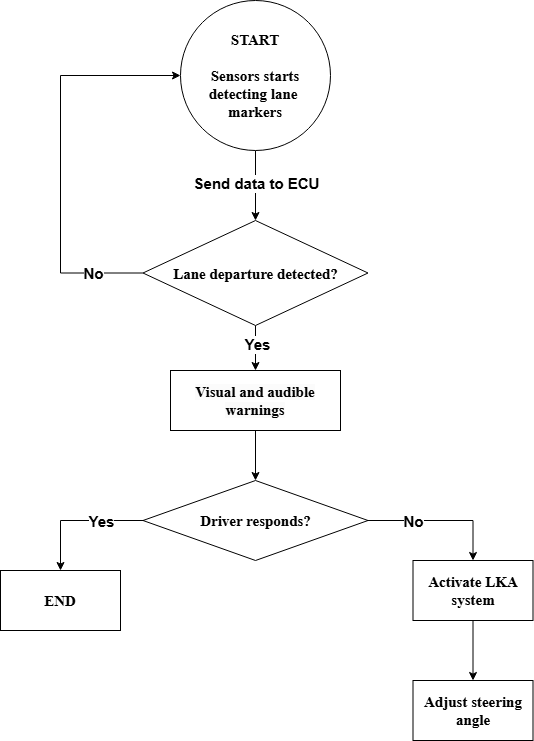

The diagram above was exported from draw.io. Its source (the exported page's mxGraphModel, read from the mxfile embedded in the PNG):
<mxGraphModel dx="832" dy="457" grid="1" gridSize="10" guides="1" tooltips="1" connect="1" arrows="1" fold="1" page="1" pageScale="1" pageWidth="850" pageHeight="1100" math="0" shadow="0">
  <root>
    <mxCell id="0" />
    <mxCell id="1" parent="0" />
    <mxCell id="owit19jQ-yOi4TZA9Dj9-4" value="" style="edgeStyle=orthogonalEdgeStyle;rounded=0;orthogonalLoop=1;jettySize=auto;html=1;fontStyle=1;fontSize=15;" parent="1" source="U2orTK_HbNLyQ6sOR5Ii-16" target="owit19jQ-yOi4TZA9Dj9-3" edge="1">
      <mxGeometry relative="1" as="geometry" />
    </mxCell>
    <mxCell id="owit19jQ-yOi4TZA9Dj9-5" value="Send data to ECU" style="edgeLabel;html=1;align=center;verticalAlign=middle;resizable=0;points=[];fontStyle=1;fontSize=15;" parent="owit19jQ-yOi4TZA9Dj9-4" vertex="1" connectable="0">
      <mxGeometry x="-0.0783" relative="1" as="geometry">
        <mxPoint as="offset" />
      </mxGeometry>
    </mxCell>
    <mxCell id="U2orTK_HbNLyQ6sOR5Ii-16" value="START&lt;br style=&quot;font-size: 15px;&quot;&gt;&lt;br style=&quot;font-size: 15px;&quot;&gt;Sensors starts detecting lane&amp;nbsp;&lt;div style=&quot;font-size: 15px;&quot;&gt;markers&lt;/div&gt;" style="ellipse;aspect=fixed;strokeWidth=1;fontSize=15;fontStyle=1;labelBorderColor=none;textShadow=0;whiteSpace=wrap;html=1;fontFamily=Times New Roman;" parent="1" vertex="1">
      <mxGeometry x="360" width="150" height="150" as="geometry" />
    </mxCell>
    <mxCell id="owit19jQ-yOi4TZA9Dj9-7" value="" style="edgeStyle=orthogonalEdgeStyle;rounded=0;orthogonalLoop=1;jettySize=auto;html=1;entryX=0;entryY=0.5;entryDx=0;entryDy=0;fontStyle=1;fontSize=15;" parent="1" source="owit19jQ-yOi4TZA9Dj9-3" target="U2orTK_HbNLyQ6sOR5Ii-16" edge="1">
      <mxGeometry relative="1" as="geometry">
        <mxPoint x="250" y="80" as="targetPoint" />
        <Array as="points">
          <mxPoint x="240" y="273" />
          <mxPoint x="240" y="75" />
        </Array>
      </mxGeometry>
    </mxCell>
    <mxCell id="owit19jQ-yOi4TZA9Dj9-9" value="No" style="edgeLabel;html=1;align=center;verticalAlign=middle;resizable=0;points=[];fontStyle=1;fontSize=15;" parent="owit19jQ-yOi4TZA9Dj9-7" vertex="1" connectable="0">
      <mxGeometry x="-0.7525" relative="1" as="geometry">
        <mxPoint as="offset" />
      </mxGeometry>
    </mxCell>
    <mxCell id="owit19jQ-yOi4TZA9Dj9-16" value="" style="edgeStyle=orthogonalEdgeStyle;rounded=0;orthogonalLoop=1;jettySize=auto;html=1;fontStyle=1;fontSize=15;" parent="1" source="owit19jQ-yOi4TZA9Dj9-3" target="owit19jQ-yOi4TZA9Dj9-15" edge="1">
      <mxGeometry relative="1" as="geometry" />
    </mxCell>
    <mxCell id="wyl7FCJBUc95YvKHdT3E-1" value="&lt;font style=&quot;font-size: 15px;&quot;&gt;&lt;b&gt;Yes&lt;/b&gt;&lt;/font&gt;" style="edgeLabel;html=1;align=center;verticalAlign=middle;resizable=0;points=[];" vertex="1" connectable="0" parent="owit19jQ-yOi4TZA9Dj9-16">
      <mxGeometry x="-0.2" y="1" relative="1" as="geometry">
        <mxPoint as="offset" />
      </mxGeometry>
    </mxCell>
    <mxCell id="owit19jQ-yOi4TZA9Dj9-3" value="Lane departure detected?" style="rhombus;whiteSpace=wrap;html=1;fontSize=15;fontFamily=Times New Roman;strokeWidth=1;fontStyle=1;labelBorderColor=none;" parent="1" vertex="1">
      <mxGeometry x="322.5" y="220" width="225" height="105" as="geometry" />
    </mxCell>
    <mxCell id="owit19jQ-yOi4TZA9Dj9-18" value="" style="edgeStyle=orthogonalEdgeStyle;rounded=0;orthogonalLoop=1;jettySize=auto;html=1;fontStyle=1;fontSize=15;" parent="1" source="owit19jQ-yOi4TZA9Dj9-15" target="owit19jQ-yOi4TZA9Dj9-17" edge="1">
      <mxGeometry relative="1" as="geometry" />
    </mxCell>
    <mxCell id="owit19jQ-yOi4TZA9Dj9-15" value="&lt;span style=&quot;color: rgb(0, 0, 0); font-family: &amp;quot;Times New Roman&amp;quot;; font-size: 15px; font-style: normal; font-variant-ligatures: normal; font-variant-caps: normal; letter-spacing: normal; orphans: 2; text-align: center; text-indent: 0px; text-transform: none; widows: 2; word-spacing: 0px; -webkit-text-stroke-width: 0px; white-space: normal; background-color: rgb(251, 251, 251); text-decoration-thickness: initial; text-decoration-style: initial; text-decoration-color: initial; float: none; display: inline !important;&quot;&gt;Visual and audible warnings&lt;/span&gt;" style="whiteSpace=wrap;html=1;fontSize=15;fontFamily=Times New Roman;strokeWidth=1;fontStyle=1;labelBorderColor=none;" parent="1" vertex="1">
      <mxGeometry x="350" y="370" width="170" height="60" as="geometry" />
    </mxCell>
    <mxCell id="n1YVQAZu0dfMebu79gQd-2" value="" style="edgeStyle=orthogonalEdgeStyle;rounded=0;orthogonalLoop=1;jettySize=auto;html=1;fontStyle=1;fontSize=15;" parent="1" source="owit19jQ-yOi4TZA9Dj9-17" target="n1YVQAZu0dfMebu79gQd-1" edge="1">
      <mxGeometry relative="1" as="geometry">
        <Array as="points">
          <mxPoint x="240" y="520" />
        </Array>
      </mxGeometry>
    </mxCell>
    <mxCell id="n1YVQAZu0dfMebu79gQd-3" value="Yes" style="edgeLabel;html=1;align=center;verticalAlign=middle;resizable=0;points=[];fontStyle=1;fontSize=15;" parent="n1YVQAZu0dfMebu79gQd-2" vertex="1" connectable="0">
      <mxGeometry x="-0.3667" y="2" relative="1" as="geometry">
        <mxPoint y="-2" as="offset" />
      </mxGeometry>
    </mxCell>
    <mxCell id="n1YVQAZu0dfMebu79gQd-5" value="" style="edgeStyle=orthogonalEdgeStyle;rounded=0;orthogonalLoop=1;jettySize=auto;html=1;fontStyle=1;fontSize=15;" parent="1" target="n1YVQAZu0dfMebu79gQd-4" edge="1">
      <mxGeometry relative="1" as="geometry">
        <mxPoint x="539.9999999999998" y="520" as="sourcePoint" />
        <Array as="points">
          <mxPoint x="652.5" y="520" />
        </Array>
      </mxGeometry>
    </mxCell>
    <mxCell id="n1YVQAZu0dfMebu79gQd-8" value="No" style="edgeLabel;html=1;align=center;verticalAlign=middle;resizable=0;points=[];fontStyle=1;fontSize=15;" parent="n1YVQAZu0dfMebu79gQd-5" vertex="1" connectable="0">
      <mxGeometry x="-0.4689" y="1" relative="1" as="geometry">
        <mxPoint x="13" y="1" as="offset" />
      </mxGeometry>
    </mxCell>
    <mxCell id="owit19jQ-yOi4TZA9Dj9-17" value="Driver responds?" style="rhombus;whiteSpace=wrap;html=1;fontSize=15;fontFamily=Times New Roman;strokeWidth=1;fontStyle=1;labelBorderColor=none;" parent="1" vertex="1">
      <mxGeometry x="322.5" y="480" width="225" height="80" as="geometry" />
    </mxCell>
    <mxCell id="n1YVQAZu0dfMebu79gQd-1" value="END" style="whiteSpace=wrap;html=1;fontSize=15;fontFamily=Times New Roman;strokeWidth=1;fontStyle=1;labelBorderColor=none;" parent="1" vertex="1">
      <mxGeometry x="180" y="570" width="120" height="60" as="geometry" />
    </mxCell>
    <mxCell id="n1YVQAZu0dfMebu79gQd-10" value="" style="edgeStyle=orthogonalEdgeStyle;rounded=0;orthogonalLoop=1;jettySize=auto;html=1;" parent="1" source="n1YVQAZu0dfMebu79gQd-4" target="n1YVQAZu0dfMebu79gQd-9" edge="1">
      <mxGeometry relative="1" as="geometry" />
    </mxCell>
    <mxCell id="n1YVQAZu0dfMebu79gQd-4" value="Activate LKA system" style="whiteSpace=wrap;html=1;fontSize=15;fontFamily=Times New Roman;strokeWidth=1;fontStyle=1;labelBorderColor=none;" parent="1" vertex="1">
      <mxGeometry x="592.5" y="560" width="120" height="60" as="geometry" />
    </mxCell>
    <mxCell id="n1YVQAZu0dfMebu79gQd-9" value="Adjust steering angle" style="whiteSpace=wrap;html=1;fontSize=15;fontFamily=Times New Roman;strokeWidth=1;fontStyle=1;labelBorderColor=none;" parent="1" vertex="1">
      <mxGeometry x="592.5" y="680" width="120" height="60" as="geometry" />
    </mxCell>
  </root>
</mxGraphModel>